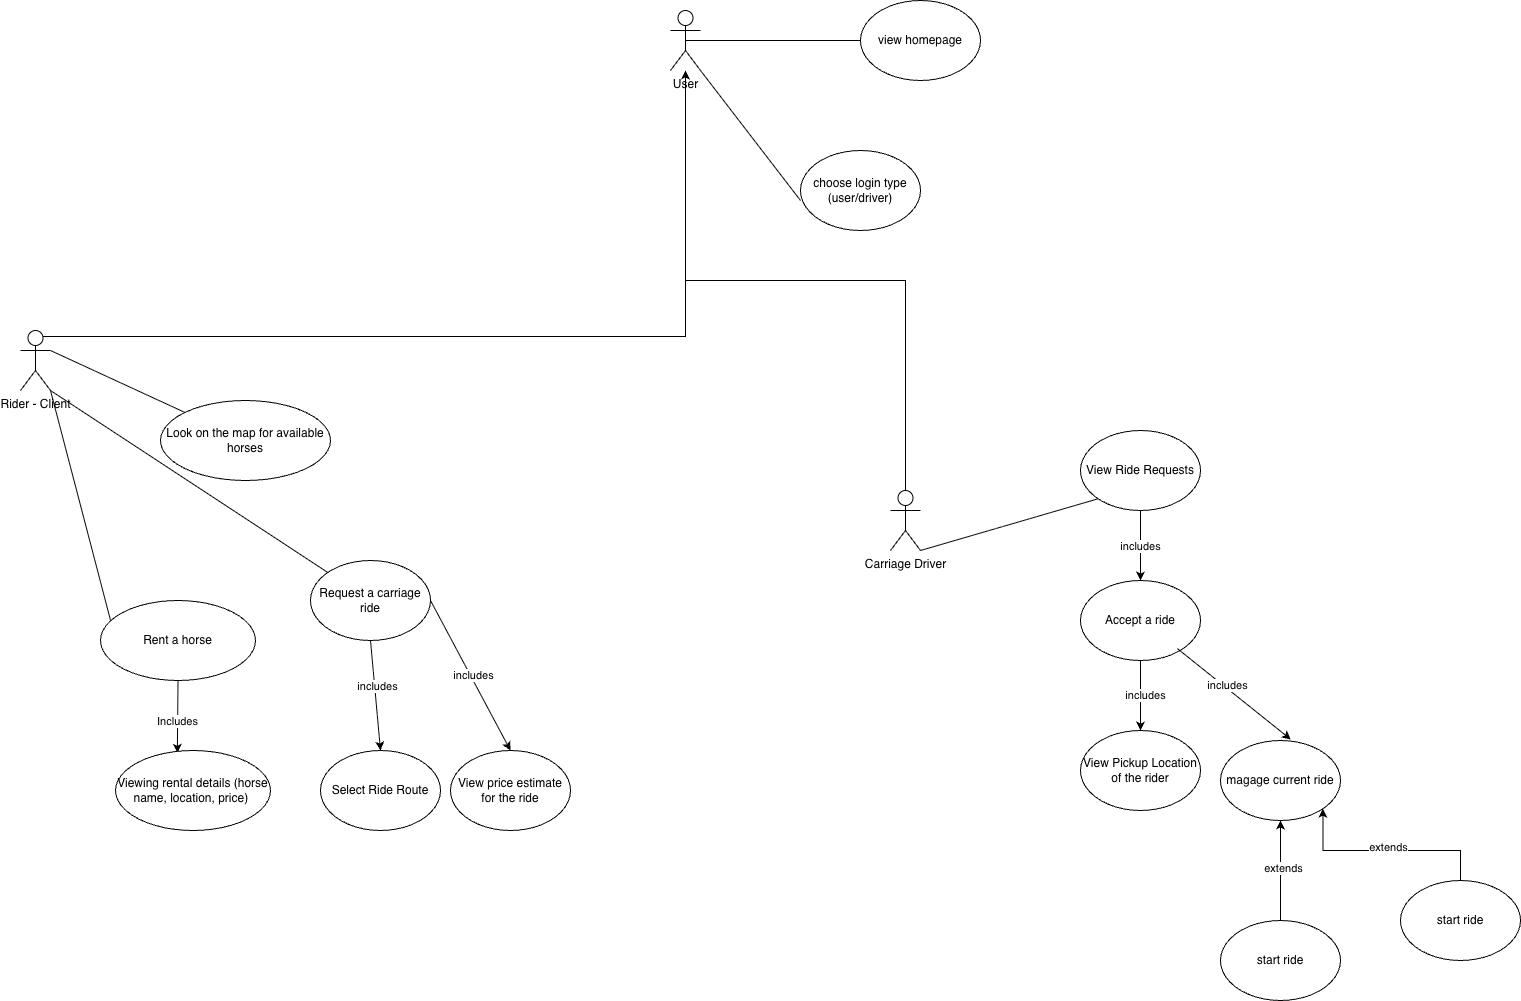

The diagram above was exported from draw.io. Its source (the exported page's mxGraphModel, read from the mxfile embedded in the PNG):
<mxGraphModel dx="2037" dy="2243" grid="1" gridSize="10" guides="1" tooltips="1" connect="1" arrows="1" fold="1" page="1" pageScale="1" pageWidth="850" pageHeight="1100" math="0" shadow="0">
  <root>
    <mxCell id="0" />
    <mxCell id="1" parent="0" />
    <mxCell id="GPom96OGn1BHTuJZbw0U-3" style="edgeStyle=orthogonalEdgeStyle;rounded=0;orthogonalLoop=1;jettySize=auto;html=1;exitX=0.75;exitY=0.1;exitDx=0;exitDy=0;exitPerimeter=0;" edge="1" parent="1" source="UPtnGFzwXK2xWe1ku2n--1" target="GPom96OGn1BHTuJZbw0U-2">
      <mxGeometry relative="1" as="geometry" />
    </mxCell>
    <mxCell id="UPtnGFzwXK2xWe1ku2n--1" value="&lt;div&gt;Rider - Client&lt;/div&gt;&lt;div&gt;&lt;br&gt;&lt;/div&gt;" style="shape=umlActor;verticalLabelPosition=bottom;verticalAlign=top;html=1;outlineConnect=0;" parent="1" vertex="1">
      <mxGeometry x="110" y="230" width="30" height="60" as="geometry" />
    </mxCell>
    <mxCell id="UPtnGFzwXK2xWe1ku2n--6" value="Look on the map for available horses" style="ellipse;whiteSpace=wrap;html=1;" parent="1" vertex="1">
      <mxGeometry x="250" y="300" width="170" height="80" as="geometry" />
    </mxCell>
    <mxCell id="UPtnGFzwXK2xWe1ku2n--13" value="Rent a horse" style="ellipse;whiteSpace=wrap;html=1;" parent="1" vertex="1">
      <mxGeometry x="190" y="500" width="155" height="80" as="geometry" />
    </mxCell>
    <mxCell id="UPtnGFzwXK2xWe1ku2n--14" value="" style="endArrow=classic;html=1;rounded=0;entryX=0.399;entryY=0.029;entryDx=0;entryDy=0;entryPerimeter=0;exitX=0.5;exitY=1;exitDx=0;exitDy=0;" parent="1" source="UPtnGFzwXK2xWe1ku2n--13" target="UPtnGFzwXK2xWe1ku2n--16" edge="1">
      <mxGeometry width="50" height="50" relative="1" as="geometry">
        <mxPoint x="330" y="640" as="sourcePoint" />
        <mxPoint x="330" y="580" as="targetPoint" />
      </mxGeometry>
    </mxCell>
    <mxCell id="UPtnGFzwXK2xWe1ku2n--15" value="Includes" style="edgeLabel;html=1;align=center;verticalAlign=middle;resizable=0;points=[];" parent="UPtnGFzwXK2xWe1ku2n--14" vertex="1" connectable="0">
      <mxGeometry x="0.11" y="-1" relative="1" as="geometry">
        <mxPoint as="offset" />
      </mxGeometry>
    </mxCell>
    <mxCell id="UPtnGFzwXK2xWe1ku2n--16" value="Viewing rental details (horse name, location, price)&amp;nbsp;" style="ellipse;whiteSpace=wrap;html=1;" parent="1" vertex="1">
      <mxGeometry x="205" y="650" width="155" height="80" as="geometry" />
    </mxCell>
    <mxCell id="UPtnGFzwXK2xWe1ku2n--17" value="Request a carriage ride" style="ellipse;whiteSpace=wrap;html=1;" parent="1" vertex="1">
      <mxGeometry x="400" y="460" width="120" height="80" as="geometry" />
    </mxCell>
    <mxCell id="UPtnGFzwXK2xWe1ku2n--20" value="Select Ride Route" style="ellipse;whiteSpace=wrap;html=1;" parent="1" vertex="1">
      <mxGeometry x="410" y="650" width="120" height="80" as="geometry" />
    </mxCell>
    <mxCell id="UPtnGFzwXK2xWe1ku2n--25" value="" style="endArrow=classic;html=1;rounded=0;entryX=0.5;entryY=0;entryDx=0;entryDy=0;exitX=0.5;exitY=1;exitDx=0;exitDy=0;" parent="1" source="UPtnGFzwXK2xWe1ku2n--17" target="UPtnGFzwXK2xWe1ku2n--20" edge="1">
      <mxGeometry width="50" height="50" relative="1" as="geometry">
        <mxPoint x="240" y="840" as="sourcePoint" />
        <mxPoint x="290" y="790" as="targetPoint" />
      </mxGeometry>
    </mxCell>
    <mxCell id="GPom96OGn1BHTuJZbw0U-8" value="includes" style="edgeLabel;html=1;align=center;verticalAlign=middle;resizable=0;points=[];" vertex="1" connectable="0" parent="UPtnGFzwXK2xWe1ku2n--25">
      <mxGeometry x="-0.1607" y="2" relative="1" as="geometry">
        <mxPoint as="offset" />
      </mxGeometry>
    </mxCell>
    <mxCell id="UPtnGFzwXK2xWe1ku2n--26" value="" style="endArrow=classic;html=1;rounded=0;exitX=1;exitY=0.5;exitDx=0;exitDy=0;entryX=0.5;entryY=0;entryDx=0;entryDy=0;" parent="1" source="UPtnGFzwXK2xWe1ku2n--17" target="UPtnGFzwXK2xWe1ku2n--27" edge="1">
      <mxGeometry width="50" height="50" relative="1" as="geometry">
        <mxPoint x="530" y="480" as="sourcePoint" />
        <mxPoint x="600" y="650" as="targetPoint" />
      </mxGeometry>
    </mxCell>
    <mxCell id="GPom96OGn1BHTuJZbw0U-7" value="includes" style="edgeLabel;html=1;align=center;verticalAlign=middle;resizable=0;points=[];" vertex="1" connectable="0" parent="UPtnGFzwXK2xWe1ku2n--26">
      <mxGeometry x="0.0111" y="2" relative="1" as="geometry">
        <mxPoint as="offset" />
      </mxGeometry>
    </mxCell>
    <mxCell id="UPtnGFzwXK2xWe1ku2n--27" value="&lt;div&gt;View price estimate&lt;/div&gt;&lt;div&gt;for the ride&lt;/div&gt;" style="ellipse;whiteSpace=wrap;html=1;" parent="1" vertex="1">
      <mxGeometry x="540" y="650" width="120" height="80" as="geometry" />
    </mxCell>
    <mxCell id="GPom96OGn1BHTuJZbw0U-4" style="edgeStyle=orthogonalEdgeStyle;rounded=0;orthogonalLoop=1;jettySize=auto;html=1;exitX=0.5;exitY=0;exitDx=0;exitDy=0;exitPerimeter=0;" edge="1" parent="1" source="UPtnGFzwXK2xWe1ku2n--28" target="GPom96OGn1BHTuJZbw0U-2">
      <mxGeometry relative="1" as="geometry" />
    </mxCell>
    <mxCell id="UPtnGFzwXK2xWe1ku2n--28" value="&lt;div&gt;Carriage Driver&lt;/div&gt;&lt;div&gt;&lt;br&gt;&lt;/div&gt;" style="shape=umlActor;verticalLabelPosition=bottom;verticalAlign=top;html=1;outlineConnect=0;" parent="1" vertex="1">
      <mxGeometry x="980" y="390" width="30" height="60" as="geometry" />
    </mxCell>
    <mxCell id="UPtnGFzwXK2xWe1ku2n--33" value="View Ride Requests" style="ellipse;whiteSpace=wrap;html=1;" parent="1" vertex="1">
      <mxGeometry x="1170" y="330" width="120" height="80" as="geometry" />
    </mxCell>
    <mxCell id="GPom96OGn1BHTuJZbw0U-10" style="edgeStyle=orthogonalEdgeStyle;rounded=0;orthogonalLoop=1;jettySize=auto;html=1;exitX=0.5;exitY=1;exitDx=0;exitDy=0;entryX=0.5;entryY=0;entryDx=0;entryDy=0;" edge="1" parent="1" source="UPtnGFzwXK2xWe1ku2n--34" target="UPtnGFzwXK2xWe1ku2n--47">
      <mxGeometry relative="1" as="geometry" />
    </mxCell>
    <mxCell id="GPom96OGn1BHTuJZbw0U-11" value="includes" style="edgeLabel;html=1;align=center;verticalAlign=middle;resizable=0;points=[];" vertex="1" connectable="0" parent="GPom96OGn1BHTuJZbw0U-10">
      <mxGeometry x="-0.0286" y="4" relative="1" as="geometry">
        <mxPoint as="offset" />
      </mxGeometry>
    </mxCell>
    <mxCell id="UPtnGFzwXK2xWe1ku2n--34" value="Accept a ride" style="ellipse;whiteSpace=wrap;html=1;" parent="1" vertex="1">
      <mxGeometry x="1170" y="480" width="120" height="80" as="geometry" />
    </mxCell>
    <mxCell id="UPtnGFzwXK2xWe1ku2n--35" value="includes" style="endArrow=classic;html=1;rounded=0;entryX=0.5;entryY=0;entryDx=0;entryDy=0;exitX=0.5;exitY=1;exitDx=0;exitDy=0;" parent="1" source="UPtnGFzwXK2xWe1ku2n--33" target="UPtnGFzwXK2xWe1ku2n--34" edge="1">
      <mxGeometry width="50" height="50" relative="1" as="geometry">
        <mxPoint x="1270" y="450" as="sourcePoint" />
        <mxPoint x="1320" y="400" as="targetPoint" />
      </mxGeometry>
    </mxCell>
    <mxCell id="UPtnGFzwXK2xWe1ku2n--36" value="" style="endArrow=none;html=1;rounded=0;entryX=0;entryY=1;entryDx=0;entryDy=0;exitX=1;exitY=1;exitDx=0;exitDy=0;exitPerimeter=0;" parent="1" source="UPtnGFzwXK2xWe1ku2n--28" target="UPtnGFzwXK2xWe1ku2n--33" edge="1">
      <mxGeometry width="50" height="50" relative="1" as="geometry">
        <mxPoint x="1060" y="460" as="sourcePoint" />
        <mxPoint x="1110" y="410" as="targetPoint" />
      </mxGeometry>
    </mxCell>
    <mxCell id="UPtnGFzwXK2xWe1ku2n--43" value="" style="endArrow=none;html=1;rounded=0;entryX=0.065;entryY=0.25;entryDx=0;entryDy=0;entryPerimeter=0;exitX=1;exitY=1;exitDx=0;exitDy=0;exitPerimeter=0;" parent="1" source="UPtnGFzwXK2xWe1ku2n--1" target="UPtnGFzwXK2xWe1ku2n--13" edge="1">
      <mxGeometry width="50" height="50" relative="1" as="geometry">
        <mxPoint x="560" y="470" as="sourcePoint" />
        <mxPoint x="610" y="420" as="targetPoint" />
      </mxGeometry>
    </mxCell>
    <mxCell id="UPtnGFzwXK2xWe1ku2n--47" value="View Pickup Location of the rider" style="ellipse;whiteSpace=wrap;html=1;" parent="1" vertex="1">
      <mxGeometry x="1170" y="630" width="120" height="80" as="geometry" />
    </mxCell>
    <mxCell id="UPtnGFzwXK2xWe1ku2n--48" value="magage current ride" style="ellipse;whiteSpace=wrap;html=1;" parent="1" vertex="1">
      <mxGeometry x="1310" y="640" width="120" height="80" as="geometry" />
    </mxCell>
    <mxCell id="UPtnGFzwXK2xWe1ku2n--49" value="" style="endArrow=classic;html=1;rounded=0;entryX=0.586;entryY=-0.013;entryDx=0;entryDy=0;entryPerimeter=0;exitX=0.808;exitY=0.852;exitDx=0;exitDy=0;exitPerimeter=0;" parent="1" source="UPtnGFzwXK2xWe1ku2n--34" target="UPtnGFzwXK2xWe1ku2n--48" edge="1">
      <mxGeometry width="50" height="50" relative="1" as="geometry">
        <mxPoint x="1410" y="530" as="sourcePoint" />
        <mxPoint x="1460" y="480" as="targetPoint" />
      </mxGeometry>
    </mxCell>
    <mxCell id="GPom96OGn1BHTuJZbw0U-9" value="includes" style="edgeLabel;html=1;align=center;verticalAlign=middle;resizable=0;points=[];" vertex="1" connectable="0" parent="UPtnGFzwXK2xWe1ku2n--49">
      <mxGeometry x="-0.1451" y="3" relative="1" as="geometry">
        <mxPoint as="offset" />
      </mxGeometry>
    </mxCell>
    <mxCell id="UPtnGFzwXK2xWe1ku2n--54" value="" style="endArrow=classic;html=1;rounded=0;" parent="1" target="UPtnGFzwXK2xWe1ku2n--48" edge="1">
      <mxGeometry width="50" height="50" relative="1" as="geometry">
        <mxPoint x="1370" y="820" as="sourcePoint" />
        <mxPoint x="1390" y="780" as="targetPoint" />
      </mxGeometry>
    </mxCell>
    <mxCell id="GPom96OGn1BHTuJZbw0U-16" value="extends" style="edgeLabel;html=1;align=center;verticalAlign=middle;resizable=0;points=[];" vertex="1" connectable="0" parent="UPtnGFzwXK2xWe1ku2n--54">
      <mxGeometry x="0.06" y="-2" relative="1" as="geometry">
        <mxPoint as="offset" />
      </mxGeometry>
    </mxCell>
    <mxCell id="UPtnGFzwXK2xWe1ku2n--55" value="start ride" style="ellipse;whiteSpace=wrap;html=1;" parent="1" vertex="1">
      <mxGeometry x="1310" y="820" width="120" height="80" as="geometry" />
    </mxCell>
    <mxCell id="GPom96OGn1BHTuJZbw0U-2" value="User&lt;div&gt;&lt;br&gt;&lt;/div&gt;" style="shape=umlActor;verticalLabelPosition=bottom;verticalAlign=top;html=1;outlineConnect=0;" vertex="1" parent="1">
      <mxGeometry x="760" y="-90" width="30" height="60" as="geometry" />
    </mxCell>
    <mxCell id="GPom96OGn1BHTuJZbw0U-6" value="" style="endArrow=none;html=1;rounded=0;exitX=1;exitY=0.3333333333333333;exitDx=0;exitDy=0;exitPerimeter=0;" edge="1" parent="1" source="UPtnGFzwXK2xWe1ku2n--1" target="UPtnGFzwXK2xWe1ku2n--6">
      <mxGeometry width="50" height="50" relative="1" as="geometry">
        <mxPoint x="690" y="540" as="sourcePoint" />
        <mxPoint x="740" y="490" as="targetPoint" />
      </mxGeometry>
    </mxCell>
    <mxCell id="GPom96OGn1BHTuJZbw0U-12" value="" style="endArrow=none;html=1;rounded=0;entryX=0.5;entryY=0.5;entryDx=0;entryDy=0;entryPerimeter=0;exitX=0;exitY=0.5;exitDx=0;exitDy=0;" edge="1" parent="1" source="GPom96OGn1BHTuJZbw0U-13" target="GPom96OGn1BHTuJZbw0U-2">
      <mxGeometry width="50" height="50" relative="1" as="geometry">
        <mxPoint x="940" y="80" as="sourcePoint" />
        <mxPoint x="760" y="420" as="targetPoint" />
      </mxGeometry>
    </mxCell>
    <mxCell id="GPom96OGn1BHTuJZbw0U-13" value="view homepage" style="ellipse;whiteSpace=wrap;html=1;" vertex="1" parent="1">
      <mxGeometry x="950" y="-100" width="120" height="80" as="geometry" />
    </mxCell>
    <mxCell id="GPom96OGn1BHTuJZbw0U-14" value="" style="endArrow=none;html=1;rounded=0;entryX=1;entryY=1;entryDx=0;entryDy=0;entryPerimeter=0;" edge="1" parent="1" target="GPom96OGn1BHTuJZbw0U-2">
      <mxGeometry width="50" height="50" relative="1" as="geometry">
        <mxPoint x="890" y="100" as="sourcePoint" />
        <mxPoint x="810" y="290" as="targetPoint" />
      </mxGeometry>
    </mxCell>
    <mxCell id="GPom96OGn1BHTuJZbw0U-15" value="choose login type&lt;div&gt;(user/driver)&lt;/div&gt;" style="ellipse;whiteSpace=wrap;html=1;" vertex="1" parent="1">
      <mxGeometry x="890" y="50" width="120" height="80" as="geometry" />
    </mxCell>
    <mxCell id="GPom96OGn1BHTuJZbw0U-18" style="edgeStyle=orthogonalEdgeStyle;rounded=0;orthogonalLoop=1;jettySize=auto;html=1;exitX=0.5;exitY=0;exitDx=0;exitDy=0;entryX=1;entryY=1;entryDx=0;entryDy=0;" edge="1" parent="1" source="GPom96OGn1BHTuJZbw0U-17" target="UPtnGFzwXK2xWe1ku2n--48">
      <mxGeometry relative="1" as="geometry" />
    </mxCell>
    <mxCell id="GPom96OGn1BHTuJZbw0U-19" value="extends" style="edgeLabel;html=1;align=center;verticalAlign=middle;resizable=0;points=[];" vertex="1" connectable="0" parent="GPom96OGn1BHTuJZbw0U-18">
      <mxGeometry x="-0.0184" y="-4" relative="1" as="geometry">
        <mxPoint as="offset" />
      </mxGeometry>
    </mxCell>
    <mxCell id="GPom96OGn1BHTuJZbw0U-17" value="start ride" style="ellipse;whiteSpace=wrap;html=1;" vertex="1" parent="1">
      <mxGeometry x="1490" y="780" width="120" height="80" as="geometry" />
    </mxCell>
    <mxCell id="GPom96OGn1BHTuJZbw0U-20" value="" style="endArrow=none;html=1;rounded=0;exitX=1;exitY=1;exitDx=0;exitDy=0;exitPerimeter=0;" edge="1" parent="1" source="UPtnGFzwXK2xWe1ku2n--1" target="UPtnGFzwXK2xWe1ku2n--17">
      <mxGeometry width="50" height="50" relative="1" as="geometry">
        <mxPoint x="950" y="440" as="sourcePoint" />
        <mxPoint x="1000" y="390" as="targetPoint" />
      </mxGeometry>
    </mxCell>
  </root>
</mxGraphModel>